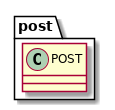

The diagram above was rendered by PlantUML. Its source (embedded in the PNG):
@startuml package
package "post" {
    class POST
}
@enduml